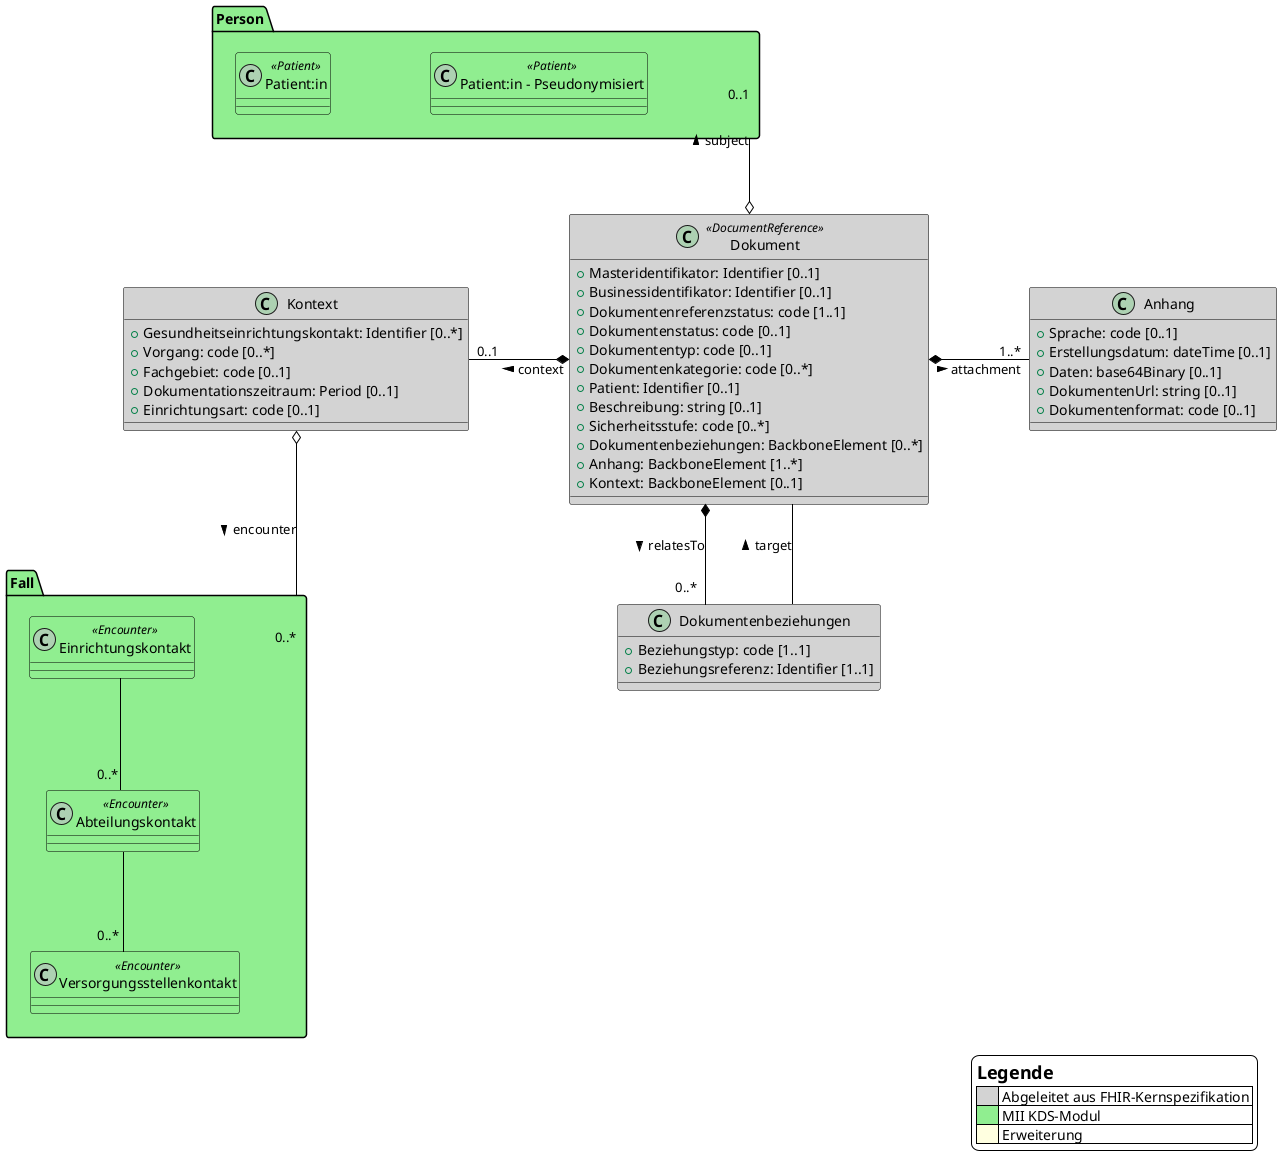

The diagram above was rendered by PlantUML. Its source (embedded in the PNG):
@startuml "Kerndatensatzmodul Dokument"

' Canvas Parameters
skinparam Linetype ortho
skinparam Nodesep 100
skinparam Ranksep 100
skinparam LegendBackgroundColor #White
skinparam ClassBackgroundColor #LightGray
skinparam ClassBorderColor #Black
skinparam ClassFontColor #Black
skinparam ArrowColor #Black
skinparam Shadowing false

legend bottom right
    = Legende
    |<#LightGray>      | Abgeleitet aus FHIR-Kernspezifikation |
    |<#LightGreen>     | MII KDS-Modul |
    |<#LightYellow>    | Erweiterung |
endlegend

' MII KDS-Modul Person
package Person #LightGreen {
    class "Patient:in" <<Patient>> #LightGreen
    class "Patient:in - Pseudonymisiert" <<Patient>> #LightGreen
}

' MII KDS-Modul Fall
package Fall #LightGreen {
  class Einrichtungskontakt <<Encounter>> #LightGreen
  class Abteilungskontakt <<Encounter>> #LightGreen
  class Versorgungsstellenkontakt <<Encounter>> #LightGreen
}

' Klassen
class Dokument <<DocumentReference>> {
'   + {field} Masteridentifikator: Identifier <back:#yellow>[0..1 / ISiK: 1..1]</back>
    + {field} Masteridentifikator: Identifier [0..1]
    + {field} Businessidentifikator: Identifier [0..1]
    + {field} Dokumentenreferenzstatus: code [1..1]
    + {field} Dokumentenstatus: code [0..1]
'   + {field} Dokumententyp: code <back:#yellow>[0..1 / ISiK: 1..1]</back>
    + {field} Dokumententyp: code [0..1]
'   + {field} Dokumentenkategorie: code <back:#yellow>[0..* / ISiK: 0..1]</back>
    + {field} Dokumentenkategorie: code [0..*]
'   + {field} Patient: Reference(Patient) <back:#yellow>[0..1 / ISiK: 1..1]</back>
    + {field} Patient: Identifier [0..1]
'   + {field} Beschreibung: string <back:#yellow>[0..1 / ISiK: 1..1]</back>
    + {field} Beschreibung: string [0..1]
'   + {field} Sicherheitsstufe: CodeableConcept <back:#yellow>[0..* / ISiK: 1..*]</back>
    + {field} Sicherheitsstufe: code [0..*]
    + {field} Dokumentenbeziehungen: BackboneElement [0..*]
'   + {field} Inhalt: BackboneElement <back:#yellow>[1..* / ISiK: 1..1]</back>
'   + {field} Inhalt: BackboneElement [1..*]
    + {field} Anhang: BackboneElement [1..*]
'   + {field} Kontext: BackboneElement <back:#yellow>[0..1 / ISiK: 1..1]</back>
    + {field} Kontext: BackboneElement [0..1]
}

class Dokumentenbeziehungen {
    + {field} Beziehungstyp: code [1..1]
    + {field} Beziehungsreferenz: Identifier [1..1]
}

class Kontext {
'   + {field} Gesundheitseinrichtungskontakt: Reference(Encounter) <back:#yellow>[0..* / ISiK: 0..1]</back>
    + {field} Gesundheitseinrichtungskontakt: Identifier [0..*]
    + {field} Vorgang: code [0..*]
'   + {field} Fachgebiet: CodeableConcept <back:#yellow>[0..1 / ISiK: 1..1]</back>
    + {field} Fachgebiet: code [0..1]
    + {field} Dokumentationszeitraum: Period [0..1]
'   + {field} Einrichtungsart: CodeableConcept <back:#yellow>[0..1 / ISiK: 1..1]</back>
    + {field} Einrichtungsart: code [0..1]
}

class Anhang {
'   + {field} Sprache: code <back:#yellow>[0..1 / ISiK: 1..1]</back>
    + {field} Sprache: code [0..1]
'   + {field} <back:#yellow>ISiK: Erstellungsdatum: dateTime [1..1]</back>
    + {field} Erstellungsdatum: dateTime [0..1]
'   + {field} <back:#yellow>ISiK: MimeTyp: code [1..1]</back>
    + {field} Daten: base64Binary [0..1]
    + {field} DokumentenUrl: string [0..1]
'   + {field} Dokumentenformat: Coding <back:#yellow>[0..1 / ISiK: 1..1]</back>
    + {field} Dokumentenformat: code [0..1]
}

' Beziehungen
Dokument *- "1..*" Anhang: attachment >
Dokument *-l- "0..1" Kontext: context >
Dokument *-- "0..*" Dokumentenbeziehungen: relatesTo >
Dokument o-u- "0..1" Person: subject >
Dokumentenbeziehungen -- Dokument: target >
Kontext o-d- "0..*" Fall: encounter >
Einrichtungskontakt -- "0..*" Abteilungskontakt
Abteilungskontakt -- "0..*" Versorgungsstellenkontakt

@enduml